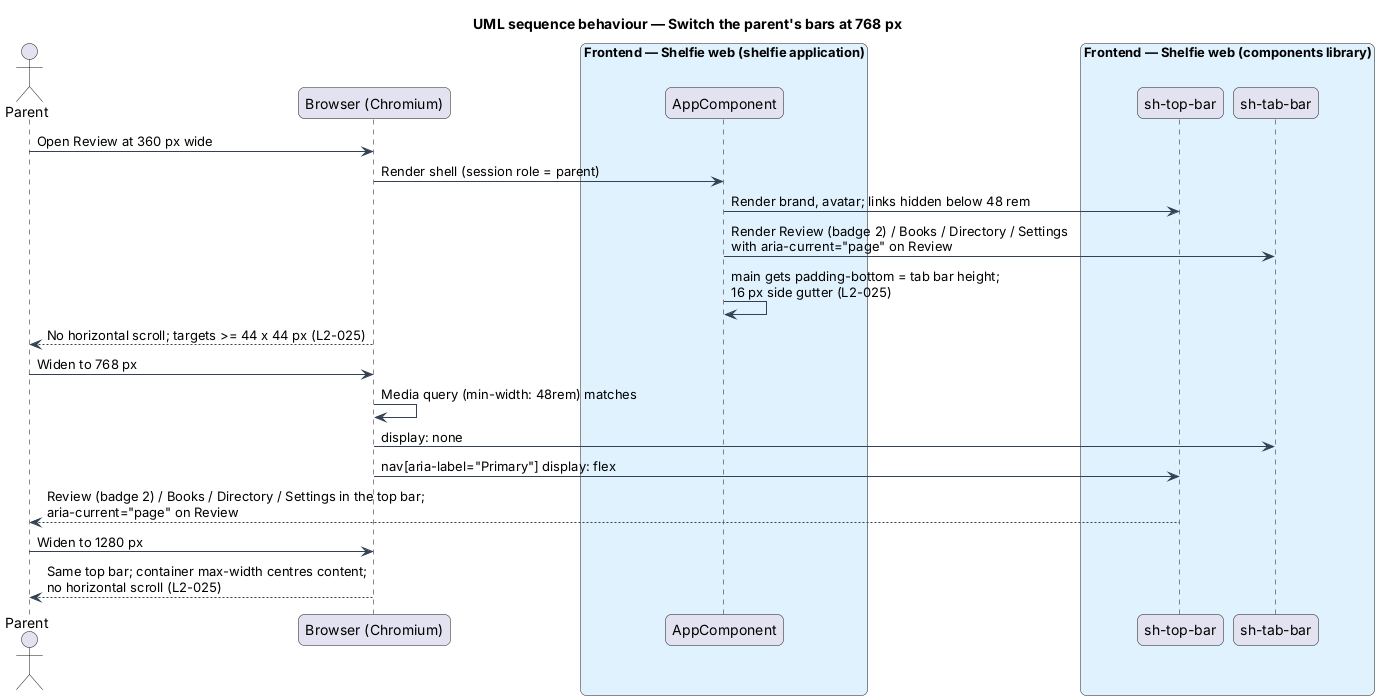

The diagram above was rendered by PlantUML. Its source (embedded in the PNG):
@startuml
title UML sequence behaviour — Switch the parent's bars at 768 px
skinparam backgroundColor #FFFFFF
skinparam shadowing false
skinparam roundcorner 12
skinparam defaultFontName Arial
skinparam ArrowColor #344054
skinparam rectangle {
  BorderColor #344054
  FontColor #101828
}
skinparam package {
  BorderColor #667085
  FontColor #101828
  BackgroundColor #F9FAFB
}
actor "Parent" as user
participant "Browser (Chromium)" as browser
box "Frontend — Shelfie web (shelfie application)" #E0F2FE
  participant "AppComponent" as app
end box
box "Frontend — Shelfie web (components library)" #E0F2FE
  participant "sh-top-bar" as topBar
  participant "sh-tab-bar" as tabBar
end box

user -> browser : Open Review at 360 px wide
browser -> app : Render shell (session role = parent)
app -> topBar : Render brand, avatar; links hidden below 48 rem
app -> tabBar : Render Review (badge 2) / Books / Directory / Settings\nwith aria-current="page" on Review
app -> app : main gets padding-bottom = tab bar height;\n16 px side gutter (L2-025)
browser --> user : No horizontal scroll; targets >= 44 x 44 px (L2-025)
user -> browser : Widen to 768 px
browser -> browser : Media query (min-width: 48rem) matches
browser -> tabBar : display: none
browser -> topBar : nav[aria-label="Primary"] display: flex
topBar --> user : Review (badge 2) / Books / Directory / Settings in the top bar;\naria-current="page" on Review
user -> browser : Widen to 1280 px
browser --> user : Same top bar; container max-width centres content;\nno horizontal scroll (L2-025)
@enduml